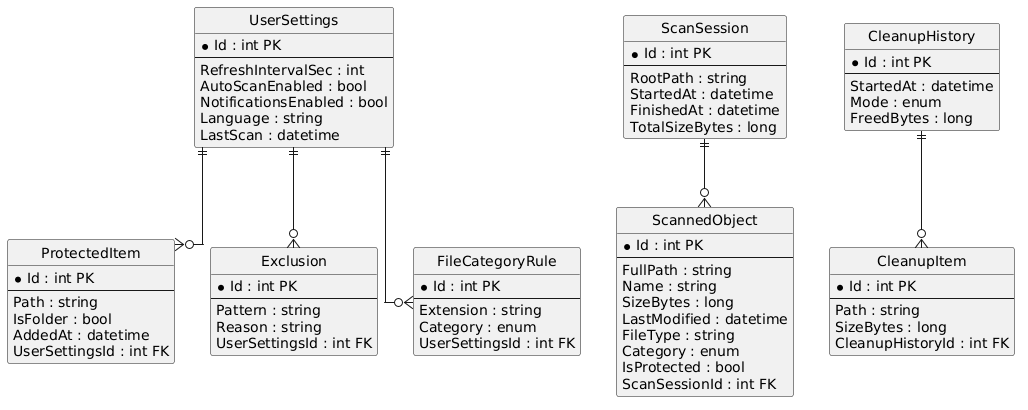

The diagram above was rendered by PlantUML. Its source (embedded in the PNG):
@startuml
hide circle
skinparam linetype ortho

entity "UserSettings" as US {
  * Id : int PK
  --
  RefreshIntervalSec : int
  AutoScanEnabled : bool
  NotificationsEnabled : bool
  Language : string
  LastScan : datetime
}

entity "ProtectedItem" as PI {
  * Id : int PK
  --
  Path : string
  IsFolder : bool
  AddedAt : datetime
  UserSettingsId : int FK
}

entity "Exclusion" as EX {
  * Id : int PK
  --
  Pattern : string
  Reason : string
  UserSettingsId : int FK
}

entity "FileCategoryRule" as FCR {
  * Id : int PK
  --
  Extension : string
  Category : enum
  UserSettingsId : int FK
}

entity "ScanSession" as SS {
  * Id : int PK
  --
  RootPath : string
  StartedAt : datetime
  FinishedAt : datetime
  TotalSizeBytes : long
}

entity "ScannedObject" as SO {
  * Id : int PK
  --
  FullPath : string
  Name : string
  SizeBytes : long
  LastModified : datetime
  FileType : string
  Category : enum
  IsProtected : bool
  ScanSessionId : int FK
}

entity "CleanupHistory" as CH {
  * Id : int PK
  --
  StartedAt : datetime
  Mode : enum
  FreedBytes : long
}

entity "CleanupItem" as CI {
  * Id : int PK
  --
  Path : string
  SizeBytes : long
  CleanupHistoryId : int FK
}

US ||--o{ PI
US ||--o{ EX
US ||--o{ FCR
SS ||--o{ SO
CH ||--o{ CI
@enduml